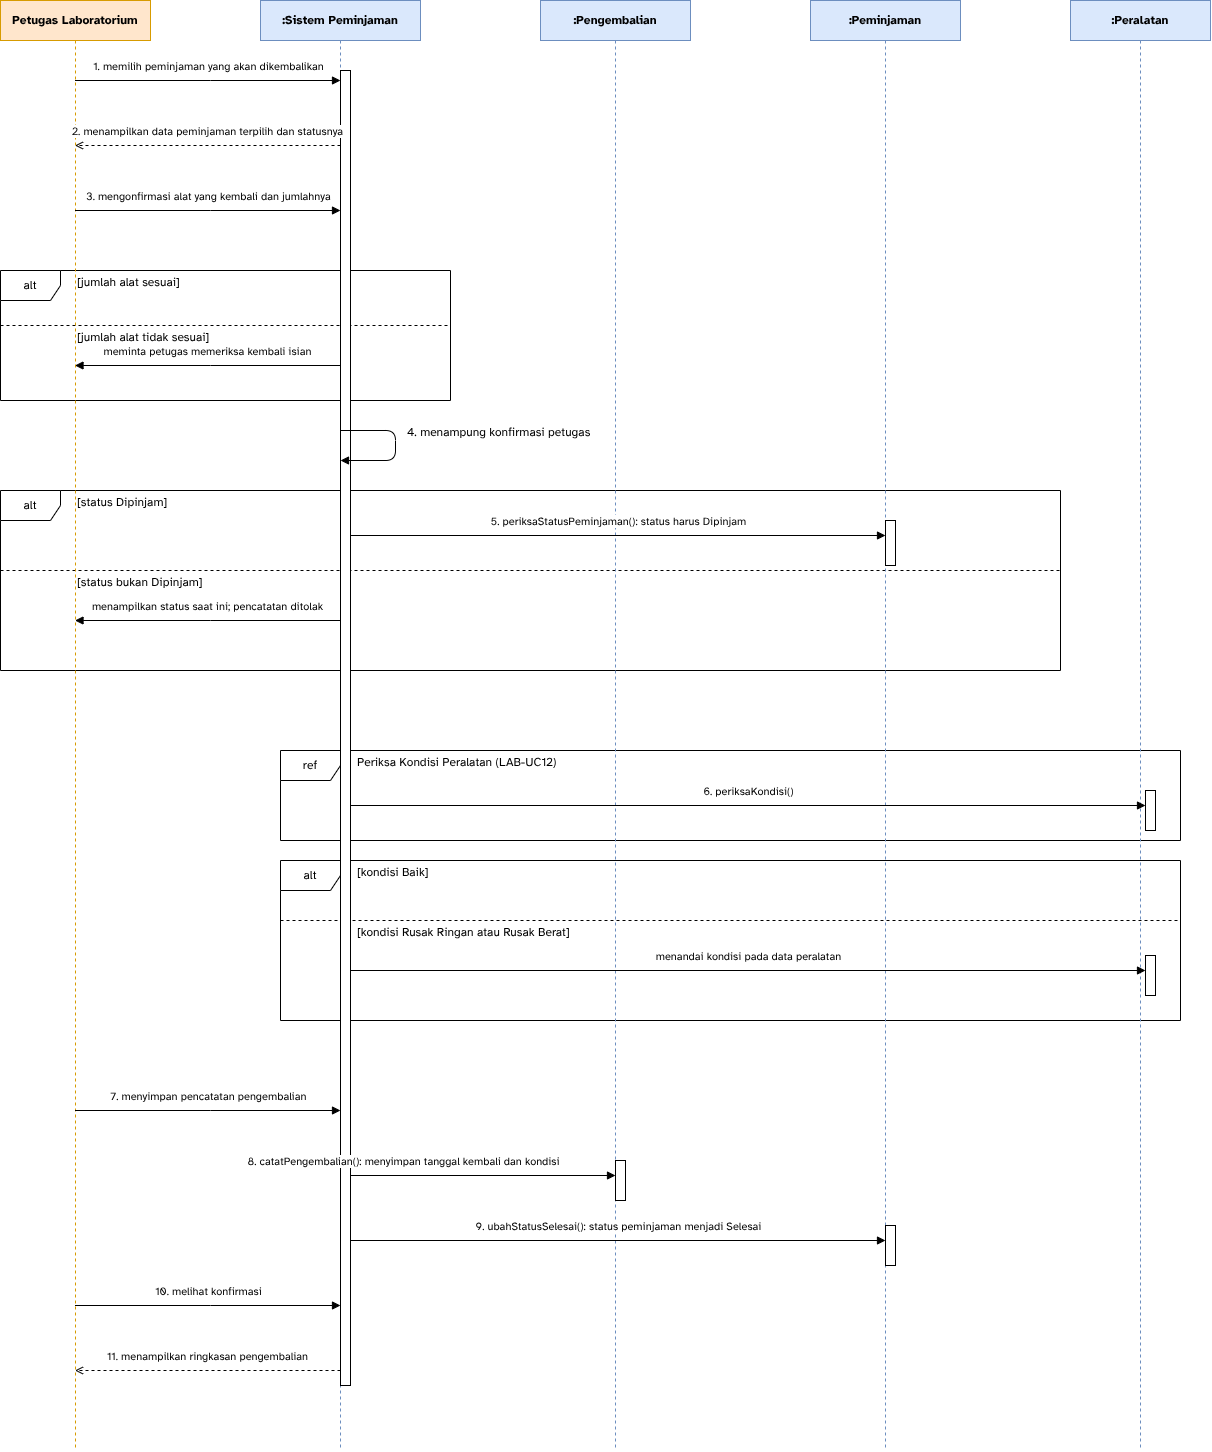

The diagram above was exported from draw.io. Its source (the exported page's mxGraphModel, read from the mxfile embedded in the PNG):
<mxGraphModel dx="614" dy="463" grid="1" gridSize="10" guides="1" tooltips="1" connect="1" arrows="1" fold="1" page="1" pageScale="1" pageWidth="1290" pageHeight="1500" background="#ffffff" math="0" shadow="0">
  <root>
    <mxCell id="0" />
    <mxCell id="1" parent="0" />
    <mxCell id="frame1" parent="1" style="shape=umlFrame;whiteSpace=wrap;html=1;pointerEvents=0;" value="alt" vertex="1">
      <mxGeometry height="130" width="450" y="310" as="geometry" />
    </mxCell>
    <mxCell id="sep2" edge="1" parent="1" style="endArrow=none;dashed=1;html=1;" value="">
      <mxGeometry relative="1" as="geometry">
        <mxPoint y="365" as="sourcePoint" />
        <mxPoint x="450" y="365" as="targetPoint" />
      </mxGeometry>
    </mxCell>
    <mxCell id="txt3" parent="1" style="text;html=1;whiteSpace=wrap;strokeColor=none;fillColor=none;align=left;verticalAlign=middle;rounded=0;" value="[jumlah alat sesuai]" vertex="1">
      <mxGeometry height="20" width="200" x="75" y="312" as="geometry" />
    </mxCell>
    <mxCell id="txt4" parent="1" style="text;html=1;whiteSpace=wrap;strokeColor=none;fillColor=none;align=left;verticalAlign=middle;rounded=0;" value="[jumlah alat tidak sesuai]" vertex="1">
      <mxGeometry height="20" width="240" x="75" y="367" as="geometry" />
    </mxCell>
    <mxCell id="frame5" parent="1" style="shape=umlFrame;whiteSpace=wrap;html=1;pointerEvents=0;" value="alt" vertex="1">
      <mxGeometry height="180" width="1060" y="530" as="geometry" />
    </mxCell>
    <mxCell id="sep6" edge="1" parent="1" style="endArrow=none;dashed=1;html=1;" value="">
      <mxGeometry relative="1" as="geometry">
        <mxPoint y="610" as="sourcePoint" />
        <mxPoint x="1060" y="610" as="targetPoint" />
      </mxGeometry>
    </mxCell>
    <mxCell id="txt7" parent="1" style="text;html=1;whiteSpace=wrap;strokeColor=none;fillColor=none;align=left;verticalAlign=middle;rounded=0;" value="[status Dipinjam]" vertex="1">
      <mxGeometry height="20" width="180" x="75" y="532" as="geometry" />
    </mxCell>
    <mxCell id="txt8" parent="1" style="text;html=1;whiteSpace=wrap;strokeColor=none;fillColor=none;align=left;verticalAlign=middle;rounded=0;" value="[status bukan Dipinjam]" vertex="1">
      <mxGeometry height="20" width="220" x="75" y="612" as="geometry" />
    </mxCell>
    <mxCell id="frame9" parent="1" style="shape=umlFrame;whiteSpace=wrap;html=1;pointerEvents=0;" value="ref" vertex="1">
      <mxGeometry height="90" width="900" x="280" y="790" as="geometry" />
    </mxCell>
    <mxCell id="txt10" parent="1" style="text;html=1;whiteSpace=wrap;strokeColor=none;fillColor=none;align=left;verticalAlign=middle;rounded=0;" value="Periksa Kondisi Peralatan (LAB-UC12)" vertex="1">
      <mxGeometry height="20" width="340" x="355" y="792" as="geometry" />
    </mxCell>
    <mxCell id="frame11" parent="1" style="shape=umlFrame;whiteSpace=wrap;html=1;pointerEvents=0;" value="alt" vertex="1">
      <mxGeometry height="160" width="900" x="280" y="900" as="geometry" />
    </mxCell>
    <mxCell id="sep12" edge="1" parent="1" style="endArrow=none;dashed=1;html=1;" value="">
      <mxGeometry relative="1" as="geometry">
        <mxPoint x="280" y="960" as="sourcePoint" />
        <mxPoint x="1180" y="960" as="targetPoint" />
      </mxGeometry>
    </mxCell>
    <mxCell id="txt13" parent="1" style="text;html=1;whiteSpace=wrap;strokeColor=none;fillColor=none;align=left;verticalAlign=middle;rounded=0;" value="[kondisi Baik]" vertex="1">
      <mxGeometry height="20" width="140" x="355" y="902" as="geometry" />
    </mxCell>
    <mxCell id="txt14" parent="1" style="text;html=1;whiteSpace=wrap;strokeColor=none;fillColor=none;align=left;verticalAlign=middle;rounded=0;" value="[kondisi Rusak Ringan atau Rusak Berat]" vertex="1">
      <mxGeometry height="20" width="300" x="355" y="962" as="geometry" />
    </mxCell>
    <mxCell id="life15" parent="1" style="shape=umlLifeline;perimeter=lifelinePerimeter;whiteSpace=wrap;html=1;container=1;dropTarget=0;collapsible=0;recursiveResize=0;outlineConnect=0;portConstraint=eastwest;newEdgeStyle={&amp;quot;edgeStyle&amp;quot;:&amp;quot;sequenceEdgeStyle&amp;quot;,&amp;quot;libavoidRouting&amp;quot;:0,&amp;quot;curved&amp;quot;:0,&amp;quot;rounded&amp;quot;:0};fillColor=#ffe6cc;strokeColor=#d79b00;" value="&lt;b&gt;Petugas Laboratorium&lt;/b&gt;" vertex="1">
      <mxGeometry height="1450" width="150" y="40" as="geometry" />
    </mxCell>
    <mxCell id="life16" parent="1" style="shape=umlLifeline;perimeter=lifelinePerimeter;whiteSpace=wrap;html=1;container=1;dropTarget=0;collapsible=0;recursiveResize=0;outlineConnect=0;portConstraint=eastwest;newEdgeStyle={&amp;quot;edgeStyle&amp;quot;:&amp;quot;sequenceEdgeStyle&amp;quot;,&amp;quot;libavoidRouting&amp;quot;:0,&amp;quot;curved&amp;quot;:0,&amp;quot;rounded&amp;quot;:0};fillColor=#dae8fc;strokeColor=#6c8ebf;" value="&lt;b&gt;:Sistem Peminjaman&lt;/b&gt;" vertex="1">
      <mxGeometry height="1450" width="160" x="260" y="40" as="geometry" />
    </mxCell>
    <mxCell id="act20" parent="life16" style="html=1;points=[[0,0,0,0,5],[0,1,0,0,-5],[1,0,0,0,5],[1,1,0,0,-5]];perimeter=orthogonalPerimeter;outlineConnect=0;targetShapes=umlLifeline;portConstraint=eastwest;newEdgeStyle={&amp;quot;edgeStyle&amp;quot;:&amp;quot;sequenceEdgeStyle&amp;quot;,&amp;quot;libavoidRouting&amp;quot;:0,&amp;quot;curved&amp;quot;:0,&amp;quot;rounded&amp;quot;:0};" value="" vertex="1">
      <mxGeometry height="1315" width="10" x="80" y="70" as="geometry" />
    </mxCell>
    <mxCell id="life17" parent="1" style="shape=umlLifeline;perimeter=lifelinePerimeter;whiteSpace=wrap;html=1;container=1;dropTarget=0;collapsible=0;recursiveResize=0;outlineConnect=0;portConstraint=eastwest;newEdgeStyle={&amp;quot;edgeStyle&amp;quot;:&amp;quot;sequenceEdgeStyle&amp;quot;,&amp;quot;libavoidRouting&amp;quot;:0,&amp;quot;curved&amp;quot;:0,&amp;quot;rounded&amp;quot;:0};fillColor=#dae8fc;strokeColor=#6c8ebf;" value="&lt;b&gt;:Pengembalian&lt;/b&gt;" vertex="1">
      <mxGeometry height="1450" width="150" x="540" y="40" as="geometry" />
    </mxCell>
    <mxCell id="act25" parent="life17" style="html=1;points=[[0,0,0,0,5],[0,1,0,0,-5],[1,0,0,0,5],[1,1,0,0,-5]];perimeter=orthogonalPerimeter;outlineConnect=0;targetShapes=umlLifeline;portConstraint=eastwest;newEdgeStyle={&amp;quot;edgeStyle&amp;quot;:&amp;quot;sequenceEdgeStyle&amp;quot;,&amp;quot;libavoidRouting&amp;quot;:0,&amp;quot;curved&amp;quot;:0,&amp;quot;rounded&amp;quot;:0};" value="" vertex="1">
      <mxGeometry height="40" width="10" x="75" y="1160" as="geometry" />
    </mxCell>
    <mxCell id="life18" parent="1" style="shape=umlLifeline;perimeter=lifelinePerimeter;whiteSpace=wrap;html=1;container=1;dropTarget=0;collapsible=0;recursiveResize=0;outlineConnect=0;portConstraint=eastwest;newEdgeStyle={&amp;quot;edgeStyle&amp;quot;:&amp;quot;sequenceEdgeStyle&amp;quot;,&amp;quot;libavoidRouting&amp;quot;:0,&amp;quot;curved&amp;quot;:0,&amp;quot;rounded&amp;quot;:0};fillColor=#dae8fc;strokeColor=#6c8ebf;" value="&lt;b&gt;:Peminjaman&lt;/b&gt;" vertex="1">
      <mxGeometry height="1450" width="150" x="810" y="40" as="geometry" />
    </mxCell>
    <mxCell id="act21" parent="life18" style="html=1;points=[[0,0,0,0,5],[0,1,0,0,-5],[1,0,0,0,5],[1,1,0,0,-5]];perimeter=orthogonalPerimeter;outlineConnect=0;targetShapes=umlLifeline;portConstraint=eastwest;newEdgeStyle={&amp;quot;edgeStyle&amp;quot;:&amp;quot;sequenceEdgeStyle&amp;quot;,&amp;quot;libavoidRouting&amp;quot;:0,&amp;quot;curved&amp;quot;:0,&amp;quot;rounded&amp;quot;:0};" value="" vertex="1">
      <mxGeometry height="45" width="10" x="75" y="520" as="geometry" />
    </mxCell>
    <mxCell id="act22" parent="life18" style="html=1;points=[[0,0,0,0,5],[0,1,0,0,-5],[1,0,0,0,5],[1,1,0,0,-5]];perimeter=orthogonalPerimeter;outlineConnect=0;targetShapes=umlLifeline;portConstraint=eastwest;newEdgeStyle={&amp;quot;edgeStyle&amp;quot;:&amp;quot;sequenceEdgeStyle&amp;quot;,&amp;quot;libavoidRouting&amp;quot;:0,&amp;quot;curved&amp;quot;:0,&amp;quot;rounded&amp;quot;:0};" value="" vertex="1">
      <mxGeometry height="40" width="10" x="75" y="1225" as="geometry" />
    </mxCell>
    <mxCell id="life19" parent="1" style="shape=umlLifeline;perimeter=lifelinePerimeter;whiteSpace=wrap;html=1;container=1;dropTarget=0;collapsible=0;recursiveResize=0;outlineConnect=0;portConstraint=eastwest;newEdgeStyle={&amp;quot;edgeStyle&amp;quot;:&amp;quot;sequenceEdgeStyle&amp;quot;,&amp;quot;libavoidRouting&amp;quot;:0,&amp;quot;curved&amp;quot;:0,&amp;quot;rounded&amp;quot;:0};fillColor=#dae8fc;strokeColor=#6c8ebf;" value="&lt;b&gt;:Peralatan&lt;/b&gt;" vertex="1">
      <mxGeometry height="1450" width="140" x="1070" y="40" as="geometry" />
    </mxCell>
    <mxCell id="act23" parent="life19" style="html=1;points=[[0,0,0,0,5],[0,1,0,0,-5],[1,0,0,0,5],[1,1,0,0,-5]];perimeter=orthogonalPerimeter;outlineConnect=0;targetShapes=umlLifeline;portConstraint=eastwest;newEdgeStyle={&amp;quot;edgeStyle&amp;quot;:&amp;quot;sequenceEdgeStyle&amp;quot;,&amp;quot;libavoidRouting&amp;quot;:0,&amp;quot;curved&amp;quot;:0,&amp;quot;rounded&amp;quot;:0};" value="" vertex="1">
      <mxGeometry height="40" width="10" x="75" y="790" as="geometry" />
    </mxCell>
    <mxCell id="act24" parent="life19" style="html=1;points=[[0,0,0,0,5],[0,1,0,0,-5],[1,0,0,0,5],[1,1,0,0,-5]];perimeter=orthogonalPerimeter;outlineConnect=0;targetShapes=umlLifeline;portConstraint=eastwest;newEdgeStyle={&amp;quot;edgeStyle&amp;quot;:&amp;quot;sequenceEdgeStyle&amp;quot;,&amp;quot;libavoidRouting&amp;quot;:0,&amp;quot;curved&amp;quot;:0,&amp;quot;rounded&amp;quot;:0};" value="" vertex="1">
      <mxGeometry height="40" width="10" x="75" y="955" as="geometry" />
    </mxCell>
    <mxCell id="edge26" edge="1" parent="1" source="life15" style="edgeStyle=sequenceEdgeStyle;html=1;libavoidRouting=0;curved=0;rounded=0;endArrow=block;endFill=1;labelBackgroundColor=#ffffff;" target="act20" value="1. memilih peminjaman yang akan dikembalikan">
      <mxGeometry relative="1" as="geometry">
        <mxPoint y="-14" as="offset" />
        <Array as="points">
          <mxPoint x="75" y="120" />
        </Array>
      </mxGeometry>
    </mxCell>
    <mxCell id="edge27" edge="1" parent="1" source="act20" style="edgeStyle=sequenceEdgeStyle;html=1;libavoidRouting=0;curved=0;rounded=0;endArrow=open;endFill=0;dashed=1;labelBackgroundColor=#ffffff;" target="life15" value="2. menampilkan data peminjaman terpilih dan statusnya">
      <mxGeometry relative="1" as="geometry">
        <mxPoint y="-14" as="offset" />
        <Array as="points">
          <mxPoint x="340" y="185" />
        </Array>
      </mxGeometry>
    </mxCell>
    <mxCell id="edge28" edge="1" parent="1" source="life15" style="edgeStyle=sequenceEdgeStyle;html=1;libavoidRouting=0;curved=0;rounded=0;endArrow=block;endFill=1;labelBackgroundColor=#ffffff;" target="act20" value="3. mengonfirmasi alat yang kembali dan jumlahnya">
      <mxGeometry relative="1" as="geometry">
        <mxPoint y="-14" as="offset" />
        <Array as="points">
          <mxPoint x="75" y="250" />
        </Array>
      </mxGeometry>
    </mxCell>
    <mxCell id="edge29" edge="1" parent="1" source="act20" style="edgeStyle=sequenceEdgeStyle;html=1;libavoidRouting=0;curved=0;rounded=0;endArrow=block;endFill=1;labelBackgroundColor=#ffffff;" target="life15" value="meminta petugas memeriksa kembali isian">
      <mxGeometry relative="1" as="geometry">
        <mxPoint y="-14" as="offset" />
        <Array as="points">
          <mxPoint x="340" y="405" />
        </Array>
      </mxGeometry>
    </mxCell>
    <mxCell id="self30" edge="1" parent="1" style="edgeStyle=orthogonalEdgeStyle;html=1;libavoidRouting=0;curved=0;rounded=0;endArrow=block;endFill=1;labelBackgroundColor=#ffffff;rounded=1;" value="">
      <mxGeometry relative="1" as="geometry">
        <Array as="points">
          <mxPoint x="395" y="470" />
          <mxPoint x="395" y="500" />
        </Array>
        <mxPoint x="340" y="470" as="sourcePoint" />
        <mxPoint x="340" y="500" as="targetPoint" />
      </mxGeometry>
    </mxCell>
    <mxCell id="txt31" parent="1" style="text;html=1;whiteSpace=wrap;strokeColor=none;fillColor=none;align=left;verticalAlign=middle;rounded=0;" value="4. menampung konfirmasi petugas" vertex="1">
      <mxGeometry height="20" width="260" x="405" y="462" as="geometry" />
    </mxCell>
    <mxCell id="edge32" edge="1" parent="1" source="act20" style="edgeStyle=sequenceEdgeStyle;html=1;libavoidRouting=0;curved=0;rounded=0;endArrow=block;endFill=1;labelBackgroundColor=#ffffff;" target="act21" value="5. periksaStatusPeminjaman(): status harus Dipinjam">
      <mxGeometry relative="1" as="geometry">
        <mxPoint y="-14" as="offset" />
        <Array as="points">
          <mxPoint x="340" y="575" />
        </Array>
      </mxGeometry>
    </mxCell>
    <mxCell id="edge33" edge="1" parent="1" source="act20" style="edgeStyle=sequenceEdgeStyle;html=1;libavoidRouting=0;curved=0;rounded=0;endArrow=block;endFill=1;labelBackgroundColor=#ffffff;" target="life15" value="menampilkan status saat ini; pencatatan ditolak">
      <mxGeometry relative="1" as="geometry">
        <mxPoint y="-14" as="offset" />
        <Array as="points">
          <mxPoint x="340" y="660" />
        </Array>
      </mxGeometry>
    </mxCell>
    <mxCell id="edge34" edge="1" parent="1" source="act20" style="edgeStyle=sequenceEdgeStyle;html=1;libavoidRouting=0;curved=0;rounded=0;endArrow=block;endFill=1;labelBackgroundColor=#ffffff;" target="act23" value="6. periksaKondisi()">
      <mxGeometry relative="1" as="geometry">
        <mxPoint y="-14" as="offset" />
        <Array as="points">
          <mxPoint x="340" y="845" />
        </Array>
      </mxGeometry>
    </mxCell>
    <mxCell id="edge35" edge="1" parent="1" source="act20" style="edgeStyle=sequenceEdgeStyle;html=1;libavoidRouting=0;curved=0;rounded=0;endArrow=block;endFill=1;labelBackgroundColor=#ffffff;" target="act24" value="menandai kondisi pada data peralatan">
      <mxGeometry relative="1" as="geometry">
        <mxPoint y="-14" as="offset" />
        <Array as="points">
          <mxPoint x="340" y="1010" />
        </Array>
      </mxGeometry>
    </mxCell>
    <mxCell id="edge36" edge="1" parent="1" source="life15" style="edgeStyle=sequenceEdgeStyle;html=1;libavoidRouting=0;curved=0;rounded=0;endArrow=block;endFill=1;labelBackgroundColor=#ffffff;" target="act20" value="7. menyimpan pencatatan pengembalian">
      <mxGeometry relative="1" as="geometry">
        <mxPoint y="-14" as="offset" />
        <Array as="points">
          <mxPoint x="75" y="1150" />
        </Array>
      </mxGeometry>
    </mxCell>
    <mxCell id="edge37" edge="1" parent="1" source="act20" style="edgeStyle=sequenceEdgeStyle;html=1;libavoidRouting=0;curved=0;rounded=0;endArrow=block;endFill=1;labelBackgroundColor=#ffffff;" target="act25" value="8. catatPengembalian(): menyimpan tanggal kembali dan kondisi">
      <mxGeometry relative="1" x="-0.6" as="geometry">
        <mxPoint y="-14" as="offset" />
        <Array as="points">
          <mxPoint x="340" y="1215" />
        </Array>
      </mxGeometry>
    </mxCell>
    <mxCell id="edge38" edge="1" parent="1" source="act20" style="edgeStyle=sequenceEdgeStyle;html=1;libavoidRouting=0;curved=0;rounded=0;endArrow=block;endFill=1;labelBackgroundColor=#ffffff;" target="act22" value="9. ubahStatusSelesai(): status peminjaman menjadi Selesai">
      <mxGeometry relative="1" as="geometry">
        <mxPoint y="-14" as="offset" />
        <Array as="points">
          <mxPoint x="340" y="1280" />
        </Array>
      </mxGeometry>
    </mxCell>
    <mxCell id="edge39" edge="1" parent="1" source="life15" style="edgeStyle=sequenceEdgeStyle;html=1;libavoidRouting=0;curved=0;rounded=0;endArrow=block;endFill=1;labelBackgroundColor=#ffffff;" target="act20" value="10. melihat konfirmasi">
      <mxGeometry relative="1" as="geometry">
        <mxPoint y="-14" as="offset" />
        <Array as="points">
          <mxPoint x="75" y="1345" />
        </Array>
      </mxGeometry>
    </mxCell>
    <mxCell id="edge40" edge="1" parent="1" source="act20" style="edgeStyle=sequenceEdgeStyle;html=1;libavoidRouting=0;curved=0;rounded=0;endArrow=open;endFill=0;dashed=1;labelBackgroundColor=#ffffff;" target="life15" value="11. menampilkan ringkasan pengembalian">
      <mxGeometry relative="1" as="geometry">
        <mxPoint y="-14" as="offset" />
        <Array as="points">
          <mxPoint x="340" y="1410" />
        </Array>
      </mxGeometry>
    </mxCell>
  </root>
</mxGraphModel>